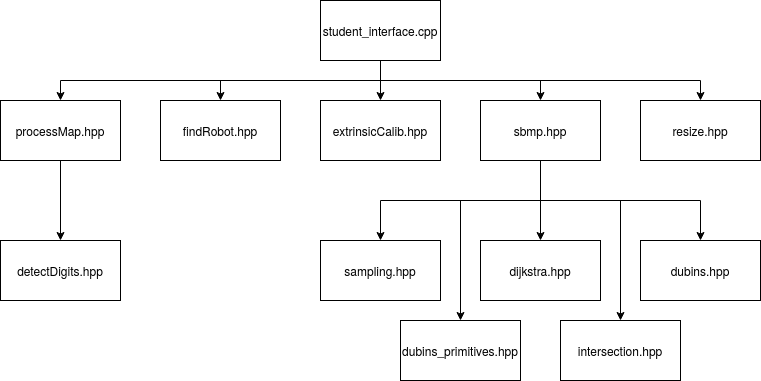

The diagram above was exported from draw.io. Its source (the exported page's mxGraphModel, read from the mxfile embedded in the PNG):
<mxGraphModel dx="1357" dy="807" grid="1" gridSize="10" guides="1" tooltips="1" connect="1" arrows="1" fold="1" page="1" pageScale="1" pageWidth="850" pageHeight="1100" math="0" shadow="0">
  <root>
    <mxCell id="0" />
    <mxCell id="1" parent="0" />
    <mxCell id="y1qeW7aP9nq2TtZGFYR3-7" style="edgeStyle=orthogonalEdgeStyle;rounded=0;orthogonalLoop=1;jettySize=auto;html=1;exitX=0.5;exitY=1;exitDx=0;exitDy=0;entryX=0.5;entryY=0;entryDx=0;entryDy=0;" edge="1" parent="1" source="y1qeW7aP9nq2TtZGFYR3-1" target="y1qeW7aP9nq2TtZGFYR3-3">
      <mxGeometry relative="1" as="geometry" />
    </mxCell>
    <mxCell id="y1qeW7aP9nq2TtZGFYR3-8" style="edgeStyle=orthogonalEdgeStyle;rounded=0;orthogonalLoop=1;jettySize=auto;html=1;exitX=0.5;exitY=1;exitDx=0;exitDy=0;entryX=0.5;entryY=0;entryDx=0;entryDy=0;" edge="1" parent="1" source="y1qeW7aP9nq2TtZGFYR3-1" target="y1qeW7aP9nq2TtZGFYR3-4">
      <mxGeometry relative="1" as="geometry" />
    </mxCell>
    <mxCell id="y1qeW7aP9nq2TtZGFYR3-9" style="edgeStyle=orthogonalEdgeStyle;rounded=0;orthogonalLoop=1;jettySize=auto;html=1;exitX=0.5;exitY=1;exitDx=0;exitDy=0;entryX=0.5;entryY=0;entryDx=0;entryDy=0;" edge="1" parent="1" source="y1qeW7aP9nq2TtZGFYR3-1" target="y1qeW7aP9nq2TtZGFYR3-6">
      <mxGeometry relative="1" as="geometry" />
    </mxCell>
    <mxCell id="y1qeW7aP9nq2TtZGFYR3-10" style="edgeStyle=orthogonalEdgeStyle;rounded=0;orthogonalLoop=1;jettySize=auto;html=1;exitX=0.5;exitY=1;exitDx=0;exitDy=0;entryX=0.5;entryY=0;entryDx=0;entryDy=0;" edge="1" parent="1" source="y1qeW7aP9nq2TtZGFYR3-1" target="y1qeW7aP9nq2TtZGFYR3-2">
      <mxGeometry relative="1" as="geometry" />
    </mxCell>
    <mxCell id="y1qeW7aP9nq2TtZGFYR3-11" style="edgeStyle=orthogonalEdgeStyle;rounded=0;orthogonalLoop=1;jettySize=auto;html=1;exitX=0.5;exitY=1;exitDx=0;exitDy=0;entryX=0.5;entryY=0;entryDx=0;entryDy=0;" edge="1" parent="1" source="y1qeW7aP9nq2TtZGFYR3-1" target="y1qeW7aP9nq2TtZGFYR3-5">
      <mxGeometry relative="1" as="geometry" />
    </mxCell>
    <mxCell id="y1qeW7aP9nq2TtZGFYR3-1" value="&lt;div&gt;student_interface.cpp&lt;/div&gt;" style="rounded=0;whiteSpace=wrap;html=1;" vertex="1" parent="1">
      <mxGeometry x="360" y="80" width="120" height="60" as="geometry" />
    </mxCell>
    <mxCell id="y1qeW7aP9nq2TtZGFYR3-2" value="findRobot.hpp" style="rounded=0;whiteSpace=wrap;html=1;" vertex="1" parent="1">
      <mxGeometry x="200" y="180" width="120" height="60" as="geometry" />
    </mxCell>
    <mxCell id="y1qeW7aP9nq2TtZGFYR3-3" value="extrinsicCalib.hpp" style="rounded=0;whiteSpace=wrap;html=1;" vertex="1" parent="1">
      <mxGeometry x="360" y="180" width="120" height="60" as="geometry" />
    </mxCell>
    <mxCell id="y1qeW7aP9nq2TtZGFYR3-4" value="sbmp.hpp" style="rounded=0;whiteSpace=wrap;html=1;" vertex="1" parent="1">
      <mxGeometry x="520" y="180" width="120" height="60" as="geometry" />
    </mxCell>
    <mxCell id="y1qeW7aP9nq2TtZGFYR3-23" style="edgeStyle=orthogonalEdgeStyle;rounded=0;orthogonalLoop=1;jettySize=auto;html=1;exitX=0.5;exitY=1;exitDx=0;exitDy=0;entryX=0.5;entryY=0;entryDx=0;entryDy=0;" edge="1" parent="1" source="y1qeW7aP9nq2TtZGFYR3-5" target="y1qeW7aP9nq2TtZGFYR3-22">
      <mxGeometry relative="1" as="geometry" />
    </mxCell>
    <mxCell id="y1qeW7aP9nq2TtZGFYR3-5" value="&lt;div&gt;processMap.hpp&lt;/div&gt;" style="rounded=0;whiteSpace=wrap;html=1;" vertex="1" parent="1">
      <mxGeometry x="40" y="180" width="120" height="60" as="geometry" />
    </mxCell>
    <mxCell id="y1qeW7aP9nq2TtZGFYR3-17" style="edgeStyle=orthogonalEdgeStyle;rounded=0;orthogonalLoop=1;jettySize=auto;html=1;exitX=0.5;exitY=1;exitDx=0;exitDy=0;entryX=0.5;entryY=0;entryDx=0;entryDy=0;" edge="1" parent="1" source="y1qeW7aP9nq2TtZGFYR3-4" target="y1qeW7aP9nq2TtZGFYR3-12">
      <mxGeometry relative="1" as="geometry" />
    </mxCell>
    <mxCell id="y1qeW7aP9nq2TtZGFYR3-18" style="edgeStyle=orthogonalEdgeStyle;rounded=0;orthogonalLoop=1;jettySize=auto;html=1;exitX=0.5;exitY=1;exitDx=0;exitDy=0;entryX=0.5;entryY=0;entryDx=0;entryDy=0;" edge="1" parent="1" source="y1qeW7aP9nq2TtZGFYR3-4" target="y1qeW7aP9nq2TtZGFYR3-13">
      <mxGeometry relative="1" as="geometry" />
    </mxCell>
    <mxCell id="y1qeW7aP9nq2TtZGFYR3-19" style="edgeStyle=orthogonalEdgeStyle;rounded=0;orthogonalLoop=1;jettySize=auto;html=1;exitX=0.5;exitY=1;exitDx=0;exitDy=0;entryX=0.5;entryY=0;entryDx=0;entryDy=0;" edge="1" parent="1" source="y1qeW7aP9nq2TtZGFYR3-4" target="y1qeW7aP9nq2TtZGFYR3-14">
      <mxGeometry relative="1" as="geometry" />
    </mxCell>
    <mxCell id="y1qeW7aP9nq2TtZGFYR3-20" style="edgeStyle=orthogonalEdgeStyle;rounded=0;orthogonalLoop=1;jettySize=auto;html=1;exitX=0.5;exitY=1;exitDx=0;exitDy=0;entryX=0.5;entryY=0;entryDx=0;entryDy=0;" edge="1" parent="1" source="y1qeW7aP9nq2TtZGFYR3-4" target="y1qeW7aP9nq2TtZGFYR3-16">
      <mxGeometry relative="1" as="geometry">
        <Array as="points">
          <mxPoint x="580" y="280" />
          <mxPoint x="660" y="280" />
        </Array>
      </mxGeometry>
    </mxCell>
    <mxCell id="y1qeW7aP9nq2TtZGFYR3-21" style="edgeStyle=orthogonalEdgeStyle;rounded=0;orthogonalLoop=1;jettySize=auto;html=1;exitX=0.5;exitY=1;exitDx=0;exitDy=0;entryX=0.5;entryY=0;entryDx=0;entryDy=0;" edge="1" parent="1" source="y1qeW7aP9nq2TtZGFYR3-4" target="y1qeW7aP9nq2TtZGFYR3-15">
      <mxGeometry relative="1" as="geometry">
        <Array as="points">
          <mxPoint x="580" y="280" />
          <mxPoint x="500" y="280" />
        </Array>
      </mxGeometry>
    </mxCell>
    <mxCell id="y1qeW7aP9nq2TtZGFYR3-6" value="resize.hpp" style="rounded=0;whiteSpace=wrap;html=1;" vertex="1" parent="1">
      <mxGeometry x="680" y="180" width="120" height="60" as="geometry" />
    </mxCell>
    <mxCell id="y1qeW7aP9nq2TtZGFYR3-12" value="dubins.hpp" style="rounded=0;whiteSpace=wrap;html=1;" vertex="1" parent="1">
      <mxGeometry x="680" y="320" width="120" height="60" as="geometry" />
    </mxCell>
    <mxCell id="y1qeW7aP9nq2TtZGFYR3-13" value="dijkstra.hpp" style="rounded=0;whiteSpace=wrap;html=1;" vertex="1" parent="1">
      <mxGeometry x="520" y="320" width="120" height="60" as="geometry" />
    </mxCell>
    <mxCell id="y1qeW7aP9nq2TtZGFYR3-14" value="sampling.hpp" style="rounded=0;whiteSpace=wrap;html=1;" vertex="1" parent="1">
      <mxGeometry x="360" y="320" width="120" height="60" as="geometry" />
    </mxCell>
    <mxCell id="y1qeW7aP9nq2TtZGFYR3-15" value="dubins_primitives.hpp" style="rounded=0;whiteSpace=wrap;html=1;" vertex="1" parent="1">
      <mxGeometry x="440" y="400" width="120" height="60" as="geometry" />
    </mxCell>
    <mxCell id="y1qeW7aP9nq2TtZGFYR3-16" value="intersection.hpp" style="rounded=0;whiteSpace=wrap;html=1;" vertex="1" parent="1">
      <mxGeometry x="600" y="400" width="120" height="60" as="geometry" />
    </mxCell>
    <mxCell id="y1qeW7aP9nq2TtZGFYR3-22" value="detectDigits.hpp" style="rounded=0;whiteSpace=wrap;html=1;" vertex="1" parent="1">
      <mxGeometry x="40" y="320" width="120" height="60" as="geometry" />
    </mxCell>
  </root>
</mxGraphModel>